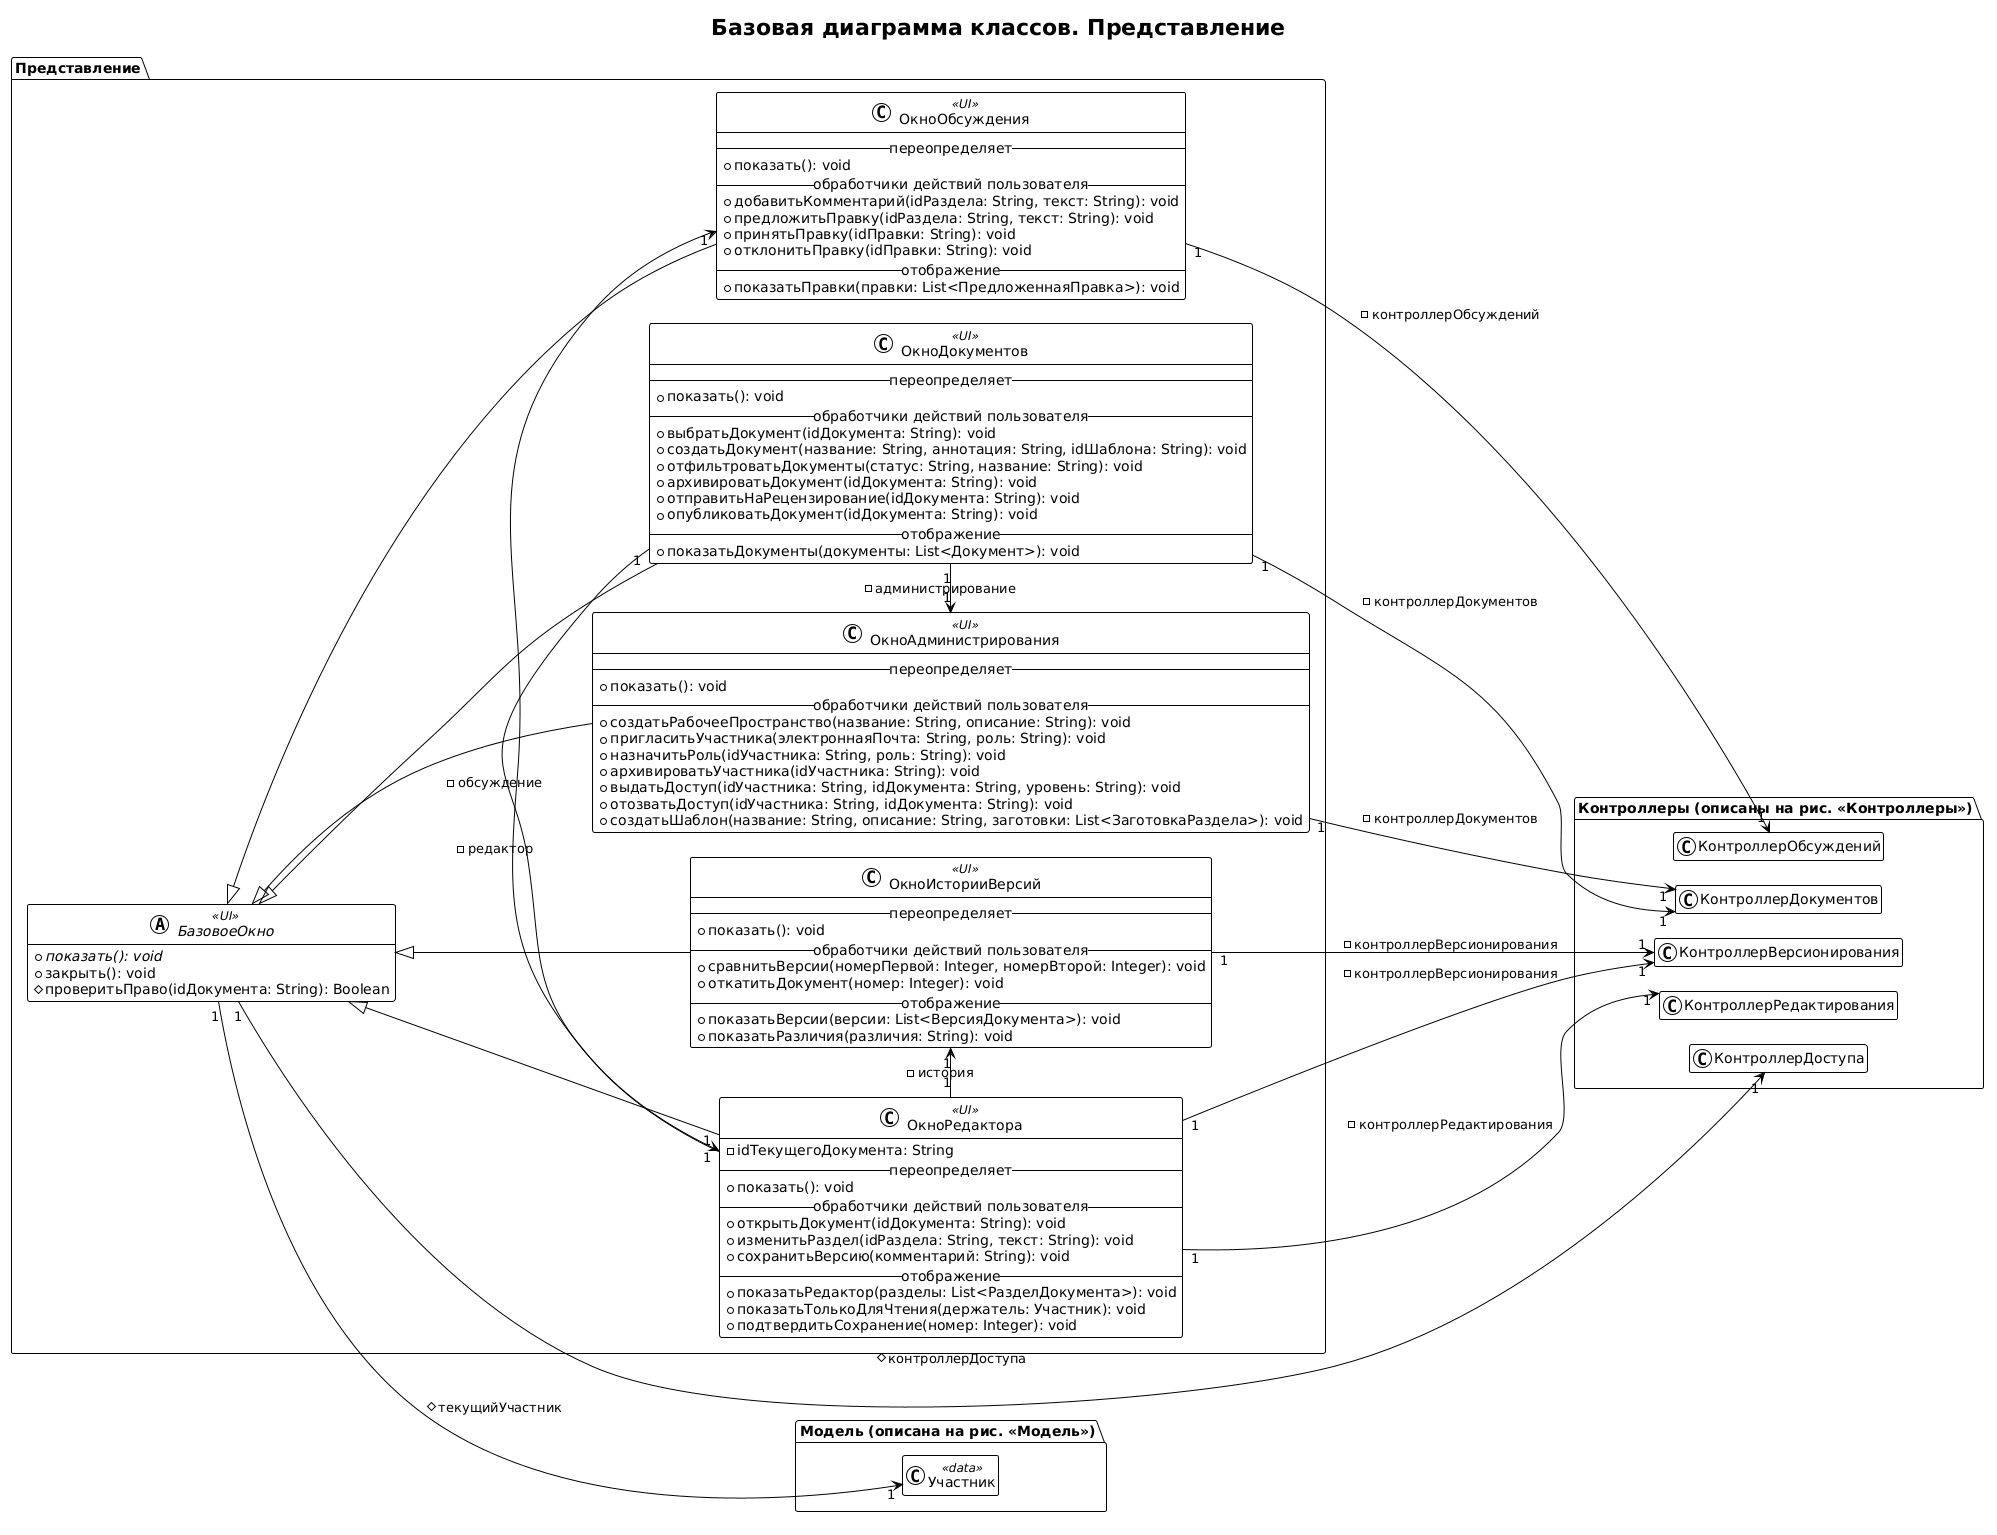

The diagram above was rendered by PlantUML. Its source (embedded in the PNG):
@startuml
!theme plain
hide empty members
left to right direction
skinparam ranksep 60
skinparam nodesep 25
title Базовая диаграмма классов. Представление

package "Представление" {
    abstract class "БазовоеОкно" as БазовоеОкно <<UI>> {
        +{abstract} показать(): void
        +закрыть(): void
        #проверитьПраво(idДокумента: String): Boolean
    }

    class "ОкноДокументов" as ОкноДокументов <<UI>> {
        -- переопределяет --
        +показать(): void
        -- обработчики действий пользователя --
        +выбратьДокумент(idДокумента: String): void
        +создатьДокумент(название: String, аннотация: String, idШаблона: String): void
        +отфильтроватьДокументы(статус: String, название: String): void
        +архивироватьДокумент(idДокумента: String): void
        +отправитьНаРецензирование(idДокумента: String): void
        +опубликоватьДокумент(idДокумента: String): void
        -- отображение --
        +показатьДокументы(документы: List<Документ>): void
    }

    class "ОкноРедактора" as ОкноРедактора <<UI>> {
        -idТекущегоДокумента: String
        -- переопределяет --
        +показать(): void
        -- обработчики действий пользователя --
        +открытьДокумент(idДокумента: String): void
        +изменитьРаздел(idРаздела: String, текст: String): void
        +сохранитьВерсию(комментарий: String): void
        -- отображение --
        +показатьРедактор(разделы: List<РазделДокумента>): void
        +показатьТолькоДляЧтения(держатель: Участник): void
        +подтвердитьСохранение(номер: Integer): void
    }

    class "ОкноИсторииВерсий" as ОкноИсторииВерсий <<UI>> {
        -- переопределяет --
        +показать(): void
        -- обработчики действий пользователя --
        +сравнитьВерсии(номерПервой: Integer, номерВторой: Integer): void
        +откатитьДокумент(номер: Integer): void
        -- отображение --
        +показатьВерсии(версии: List<ВерсияДокумента>): void
        +показатьРазличия(различия: String): void
    }

    class "ОкноОбсуждения" as ОкноОбсуждения <<UI>> {
        -- переопределяет --
        +показать(): void
        -- обработчики действий пользователя --
        +добавитьКомментарий(idРаздела: String, текст: String): void
        +предложитьПравку(idРаздела: String, текст: String): void
        +принятьПравку(idПравки: String): void
        +отклонитьПравку(idПравки: String): void
        -- отображение --
        +показатьПравки(правки: List<ПредложеннаяПравка>): void
    }

    class "ОкноАдминистрирования" as ОкноАдминистрирования <<UI>> {
        -- переопределяет --
        +показать(): void
        -- обработчики действий пользователя --
        +создатьРабочееПространство(название: String, описание: String): void
        +пригласитьУчастника(электроннаяПочта: String, роль: String): void
        +назначитьРоль(idУчастника: String, роль: String): void
        +архивироватьУчастника(idУчастника: String): void
        +выдатьДоступ(idУчастника: String, idДокумента: String, уровень: String): void
        +отозватьДоступ(idУчастника: String, idДокумента: String): void
        +создатьШаблон(название: String, описание: String, заготовки: List<ЗаготовкаРаздела>): void
    }
}

package "Контроллеры (описаны на рис. «Контроллеры»)" as Controllers {
    class "КонтроллерДоступа" as КонтроллерДоступа
    class "КонтроллерДокументов" as КонтроллерДокументов
    class "КонтроллерРедактирования" as КонтроллерРедактирования
    class "КонтроллерВерсионирования" as КонтроллерВерсионирования
    class "КонтроллерОбсуждений" as КонтроллерОбсуждений
}

package "Модель (описана на рис. «Модель»)" as Model {
    class "Участник" as Участник <<data>>
}

БазовоеОкно <|-- ОкноДокументов
БазовоеОкно <|-- ОкноРедактора
БазовоеОкно <|-- ОкноИсторииВерсий
БазовоеОкно <|-- ОкноОбсуждения
БазовоеОкно <|-- ОкноАдминистрирования

БазовоеОкно "1" --> "1" КонтроллерДоступа : #контроллерДоступа
БазовоеОкно "1" --> "1" Участник : #текущийУчастник

ОкноДокументов "1" --> "1" КонтроллерДокументов : -контроллерДокументов
ОкноРедактора "1" --> "1" КонтроллерРедактирования : -контроллерРедактирования
ОкноРедактора "1" --> "1" КонтроллерВерсионирования : -контроллерВерсионирования
ОкноИсторииВерсий "1" --> "1" КонтроллерВерсионирования : -контроллерВерсионирования
ОкноОбсуждения "1" --> "1" КонтроллерОбсуждений : -контроллерОбсуждений
ОкноАдминистрирования "1" --> "1" КонтроллерДокументов : -контроллерДокументов

ОкноДокументов "1" -[norank]-> "1" ОкноРедактора : -редактор
ОкноДокументов "1" -[norank]-> "1" ОкноАдминистрирования : -администрирование
ОкноРедактора "1" -[norank]-> "1" ОкноИсторииВерсий : -история
ОкноРедактора "1" -[norank]-> "1" ОкноОбсуждения : -обсуждение
@enduml